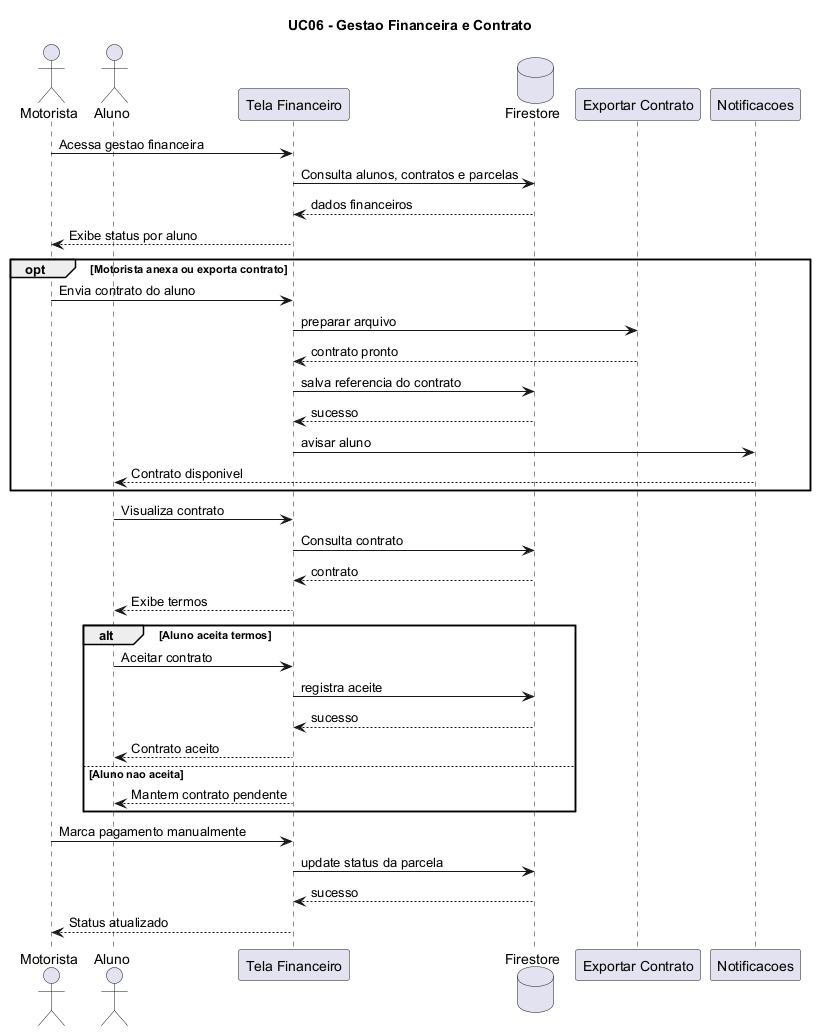

The diagram above was rendered by PlantUML. Its source (embedded in the PNG):
@startuml
title UC06 - Gestao Financeira e Contrato

actor Motorista
actor Aluno

participant "Tela Financeiro" as Financeiro
database "Firestore" as Firestore
participant "Exportar Contrato" as Contrato
participant "Notificacoes" as Notificacoes

Motorista -> Financeiro : Acessa gestao financeira
Financeiro -> Firestore : Consulta alunos, contratos e parcelas
Firestore --> Financeiro : dados financeiros
Financeiro --> Motorista : Exibe status por aluno

opt Motorista anexa ou exporta contrato
    Motorista -> Financeiro : Envia contrato do aluno
    Financeiro -> Contrato : preparar arquivo
    Contrato --> Financeiro : contrato pronto
    Financeiro -> Firestore : salva referencia do contrato
    Firestore --> Financeiro : sucesso
    Financeiro -> Notificacoes : avisar aluno
    Notificacoes --> Aluno : Contrato disponivel
end

Aluno -> Financeiro : Visualiza contrato
Financeiro -> Firestore : Consulta contrato
Firestore --> Financeiro : contrato
Financeiro --> Aluno : Exibe termos

alt Aluno aceita termos
    Aluno -> Financeiro : Aceitar contrato
    Financeiro -> Firestore : registra aceite
    Firestore --> Financeiro : sucesso
    Financeiro --> Aluno : Contrato aceito
else Aluno nao aceita
    Financeiro --> Aluno : Mantem contrato pendente
end

Motorista -> Financeiro : Marca pagamento manualmente
Financeiro -> Firestore : update status da parcela
Firestore --> Financeiro : sucesso
Financeiro --> Motorista : Status atualizado

@enduml